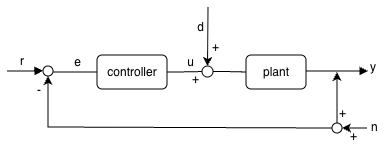

The diagram above was exported from draw.io. Its source (the exported page's mxGraphModel, read from the mxfile embedded in the PNG):
<mxGraphModel dx="566" dy="370" grid="1" gridSize="10" guides="1" tooltips="1" connect="1" arrows="1" fold="1" page="1" pageScale="1" pageWidth="850" pageHeight="1100" math="0" shadow="0">
  <root>
    <mxCell id="0" />
    <mxCell id="1" parent="0" />
    <mxCell id="VMYxK0oAlgw1WfAG7Suv-1" value="" style="ellipse;whiteSpace=wrap;html=1;aspect=fixed;fillColor=none;" parent="1" vertex="1">
      <mxGeometry x="236" y="229" width="10" height="10" as="geometry" />
    </mxCell>
    <mxCell id="VMYxK0oAlgw1WfAG7Suv-2" value="controller" style="rounded=1;whiteSpace=wrap;html=1;" parent="1" vertex="1">
      <mxGeometry x="290" y="218" width="70" height="34" as="geometry" />
    </mxCell>
    <mxCell id="VMYxK0oAlgw1WfAG7Suv-3" value="" style="ellipse;whiteSpace=wrap;html=1;aspect=fixed;fillColor=none;" parent="1" vertex="1">
      <mxGeometry x="395" y="229" width="11" height="11" as="geometry" />
    </mxCell>
    <mxCell id="VMYxK0oAlgw1WfAG7Suv-4" value="plant" style="rounded=1;whiteSpace=wrap;html=1;" parent="1" vertex="1">
      <mxGeometry x="439" y="218" width="60" height="34" as="geometry" />
    </mxCell>
    <mxCell id="VMYxK0oAlgw1WfAG7Suv-5" value="y" style="text;html=1;strokeColor=none;fillColor=none;align=left;verticalAlign=middle;" parent="1" vertex="1">
      <mxGeometry x="561" y="220" width="20" height="20" as="geometry" />
    </mxCell>
    <mxCell id="VMYxK0oAlgw1WfAG7Suv-6" value="" style="ellipse;whiteSpace=wrap;html=1;aspect=fixed;fillColor=none;" parent="1" vertex="1">
      <mxGeometry x="525" y="286" width="10" height="10" as="geometry" />
    </mxCell>
    <mxCell id="VMYxK0oAlgw1WfAG7Suv-7" value="n" style="text;html=1;strokeColor=none;fillColor=none;align=left;verticalAlign=middle;" parent="1" vertex="1">
      <mxGeometry x="562" y="280" width="20" height="20" as="geometry" />
    </mxCell>
    <mxCell id="VMYxK0oAlgw1WfAG7Suv-8" value="d" style="text;html=1;strokeColor=none;fillColor=none;align=center;verticalAlign=middle;" parent="1" vertex="1">
      <mxGeometry x="383" y="180" width="20" height="20" as="geometry" />
    </mxCell>
    <mxCell id="VMYxK0oAlgw1WfAG7Suv-9" value="r" style="text;html=1;strokeColor=none;fillColor=none;align=right;verticalAlign=middle;" parent="1" vertex="1">
      <mxGeometry x="198" y="214" width="20" height="20" as="geometry" />
    </mxCell>
    <mxCell id="VMYxK0oAlgw1WfAG7Suv-10" value="e" style="text;html=1;strokeColor=none;fillColor=none;align=center;verticalAlign=middle;" parent="1" vertex="1">
      <mxGeometry x="260" y="215" width="20" height="20" as="geometry" />
    </mxCell>
    <mxCell id="VMYxK0oAlgw1WfAG7Suv-11" value="u" style="text;html=1;strokeColor=none;fillColor=none;align=center;verticalAlign=middle;" parent="1" vertex="1">
      <mxGeometry x="373" y="215" width="20" height="20" as="geometry" />
    </mxCell>
    <mxCell id="VMYxK0oAlgw1WfAG7Suv-13" style="edgeStyle=orthogonalEdgeStyle;endArrow=none;html=1;" parent="1" edge="1">
      <mxGeometry relative="1" as="geometry">
        <mxPoint x="245.99728524521848" y="235.00826446280996" as="sourcePoint" />
        <mxPoint x="290.1" y="234.9999999999999" as="targetPoint" />
        <Array as="points">
          <mxPoint x="250.1" y="235" />
          <mxPoint x="250.1" y="235" />
        </Array>
      </mxGeometry>
    </mxCell>
    <mxCell id="VMYxK0oAlgw1WfAG7Suv-14" style="edgeStyle=orthogonalEdgeStyle;endArrow=none;html=1;" parent="1" source="VMYxK0oAlgw1WfAG7Suv-2" target="VMYxK0oAlgw1WfAG7Suv-3" edge="1">
      <mxGeometry relative="1" as="geometry" />
    </mxCell>
    <mxCell id="VMYxK0oAlgw1WfAG7Suv-15" style="edgeStyle=orthogonalEdgeStyle;endArrow=none;html=1;" parent="1" source="VMYxK0oAlgw1WfAG7Suv-3" target="VMYxK0oAlgw1WfAG7Suv-4" edge="1">
      <mxGeometry relative="1" as="geometry" />
    </mxCell>
    <mxCell id="VMYxK0oAlgw1WfAG7Suv-16" style="edgeStyle=orthogonalEdgeStyle;endArrow=block;html=1;" parent="1" source="VMYxK0oAlgw1WfAG7Suv-4" target="VMYxK0oAlgw1WfAG7Suv-5" edge="1">
      <mxGeometry relative="1" as="geometry">
        <Array as="points">
          <mxPoint x="549" y="234" />
          <mxPoint x="549" y="234" />
        </Array>
      </mxGeometry>
    </mxCell>
    <mxCell id="VMYxK0oAlgw1WfAG7Suv-25" value="" style="endArrow=classic;html=1;rounded=0;exitX=0;exitY=0.5;exitDx=0;exitDy=0;entryX=0.5;entryY=1;entryDx=0;entryDy=0;" parent="1" source="VMYxK0oAlgw1WfAG7Suv-6" target="VMYxK0oAlgw1WfAG7Suv-1" edge="1">
      <mxGeometry width="50" height="50" relative="1" as="geometry">
        <mxPoint x="390" y="310" as="sourcePoint" />
        <mxPoint x="230" y="291" as="targetPoint" />
        <Array as="points">
          <mxPoint x="241" y="290" />
        </Array>
      </mxGeometry>
    </mxCell>
    <mxCell id="VMYxK0oAlgw1WfAG7Suv-28" value="" style="endArrow=classic;html=1;rounded=0;exitX=0.5;exitY=0;exitDx=0;exitDy=0;" parent="1" source="VMYxK0oAlgw1WfAG7Suv-6" edge="1">
      <mxGeometry width="50" height="50" relative="1" as="geometry">
        <mxPoint x="525" y="286" as="sourcePoint" />
        <mxPoint x="530" y="235" as="targetPoint" />
      </mxGeometry>
    </mxCell>
    <mxCell id="VMYxK0oAlgw1WfAG7Suv-29" value="" style="endArrow=classic;html=1;rounded=0;entryX=0.5;entryY=0;entryDx=0;entryDy=0;" parent="1" target="VMYxK0oAlgw1WfAG7Suv-3" edge="1">
      <mxGeometry width="50" height="50" relative="1" as="geometry">
        <mxPoint x="401" y="170" as="sourcePoint" />
        <mxPoint x="405" y="260" as="targetPoint" />
      </mxGeometry>
    </mxCell>
    <mxCell id="VMYxK0oAlgw1WfAG7Suv-30" value="" style="endArrow=classic;html=1;rounded=0;entryX=1;entryY=0.5;entryDx=0;entryDy=0;" parent="1" target="VMYxK0oAlgw1WfAG7Suv-6" edge="1">
      <mxGeometry width="50" height="50" relative="1" as="geometry">
        <mxPoint x="560" y="291" as="sourcePoint" />
        <mxPoint x="432" y="260" as="targetPoint" />
      </mxGeometry>
    </mxCell>
    <mxCell id="VMYxK0oAlgw1WfAG7Suv-33" style="edgeStyle=orthogonalEdgeStyle;endArrow=block;html=1;" parent="1" edge="1">
      <mxGeometry relative="1" as="geometry">
        <mxPoint x="200" y="234" as="sourcePoint" />
        <mxPoint x="236" y="233.72" as="targetPoint" />
        <Array as="points">
          <mxPoint x="224" y="233.72" />
          <mxPoint x="224" y="233.72" />
        </Array>
      </mxGeometry>
    </mxCell>
    <mxCell id="VMYxK0oAlgw1WfAG7Suv-34" value="+" style="text;html=1;strokeColor=none;fillColor=none;align=right;verticalAlign=middle;" parent="1" vertex="1">
      <mxGeometry x="393" y="200" width="20" height="20" as="geometry" />
    </mxCell>
    <mxCell id="VMYxK0oAlgw1WfAG7Suv-35" value="+" style="text;html=1;strokeColor=none;fillColor=none;align=right;verticalAlign=middle;" parent="1" vertex="1">
      <mxGeometry x="373" y="232" width="20" height="20" as="geometry" />
    </mxCell>
    <mxCell id="VMYxK0oAlgw1WfAG7Suv-36" value="+" style="text;html=1;strokeColor=none;fillColor=none;align=right;verticalAlign=middle;" parent="1" vertex="1">
      <mxGeometry x="520" y="266" width="20" height="20" as="geometry" />
    </mxCell>
    <mxCell id="VMYxK0oAlgw1WfAG7Suv-37" value="+" style="text;html=1;strokeColor=none;fillColor=none;align=right;verticalAlign=middle;" parent="1" vertex="1">
      <mxGeometry x="531" y="289" width="20" height="20" as="geometry" />
    </mxCell>
    <mxCell id="VMYxK0oAlgw1WfAG7Suv-38" value="-" style="text;html=1;strokeColor=none;fillColor=none;align=right;verticalAlign=middle;" parent="1" vertex="1">
      <mxGeometry x="215" y="243" width="20" height="20" as="geometry" />
    </mxCell>
  </root>
</mxGraphModel>